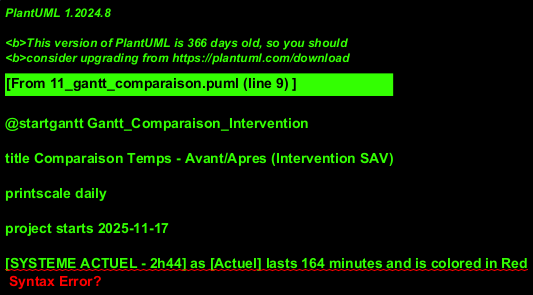

The diagram above was rendered by PlantUML. Its source (embedded in the PNG):
@startgantt Gantt_Comparaison_Intervention

title Comparaison Temps - Avant/Apres (Intervention SAV)

printscale daily

project starts 2025-11-17

[SYSTEME ACTUEL - 2h44] as [Actuel] lasts 164 minutes and is colored in Red

[Preparation tournee] as [A1] lasts 15 minutes and is colored in LightCoral and starts at [Actuel]'s start

[Deplacement client] as [A2] lasts 20 minutes and is colored in LightCoral and starts at [A1]'s end

[Appel Clothilde (infos)] as [A3] lasts 5 minutes and is colored in Orange and starts at [A2]'s end

[Intervention technique] as [A4] lasts 90 minutes and is colored in LightGreen and starts at [A3]'s end

[CERFA papier (remplir)] as [A5] lasts 12 minutes and is colored in Red and starts at [A4]'s end

[Photos tel perso] as [A6] lasts 5 minutes and is colored in Orange and starts at [A5]'s end

[Signature papier] as [A7] lasts 2 minutes and is colored in LightCoral and starts at [A6]'s end

[Retour scan CERFA] as [A8] lasts 15 minutes and is colored in Red and starts at [A7]'s end

-- VERSUS --

[SYSTEME CIBLE - 1h58] as [Cible] lasts 118 minutes and is colored in LightGreen and starts at [Actuel]'s start

[Preparation tournee C] as [C1] lasts 10 minutes and is colored in LightGreen and starts at [Cible]'s start

[Deplacement (optimise)] as [C2] lasts 18 minutes and is colored in LightGreen and starts at [C1]'s end

[Intervention technique C] as [C3] lasts 90 minutes and is colored in LightGreen and starts at [C2]'s end

[Rapport digital app] as [C4] lasts 3 minutes and is colored in LightGreen and starts at [C3]'s end

[Sync cloud (auto)] as [C5] lasts 1 minutes and is colored in LightGreen and starts at [C4]'s end

@endgantt